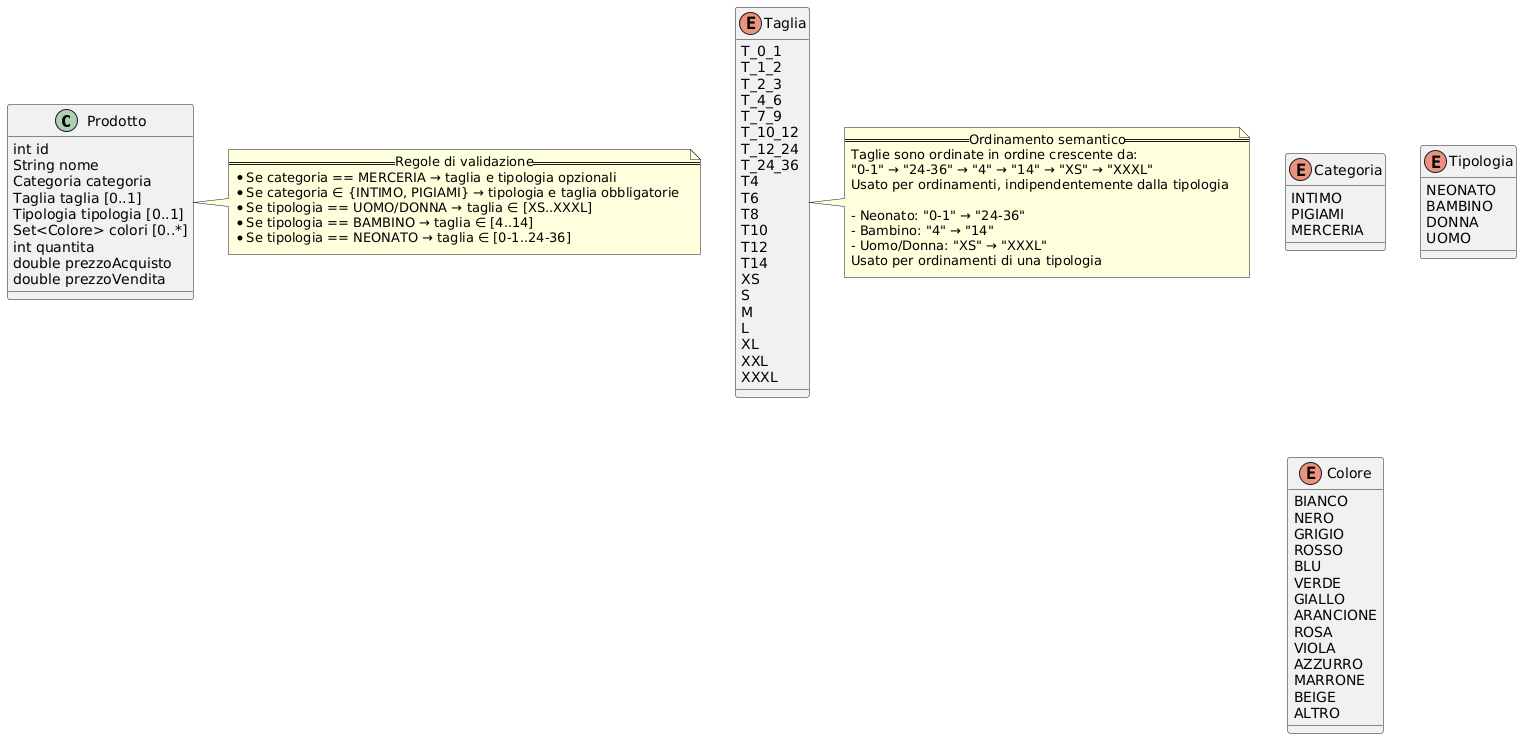

The diagram above was rendered by PlantUML. Its source (embedded in the PNG):
@startuml
' === PACKAGE MODEL ===

' === CLASSE PRODOTTO ===
class Prodotto {
	int id
	String nome
	Categoria categoria
	Taglia taglia [0..1]
	Tipologia tipologia [0..1]
	Set<Colore> colori [0..*]
	int quantita
	double prezzoAcquisto
	double prezzoVendita
}

' === ENUMERAZIONI ===
enum Categoria {
	INTIMO
	PIGIAMI
	MERCERIA
}

enum Tipologia {
	NEONATO
	BAMBINO 
	DONNA
	UOMO
}

enum Taglia {
	T_0_1
	T_1_2
	T_2_3
	T_4_6
	T_7_9
	T_10_12
	T_12_24
	T_24_36
	T4
	T6
	T8
	T10
	T12
	T14
	XS
	S
	M
	L
	XL
	XXL
	XXXL
}

enum Colore {
	BIANCO
	NERO
	GRIGIO
	ROSSO
	BLU
	VERDE
	GIALLO
	ARANCIONE
	ROSA
	VIOLA
	AZZURRO
	MARRONE
	BEIGE
	ALTRO
}

' === NOTE DI VINCOLO ===
note right of Prodotto
== Regole di validazione ==
* Se categoria == MERCERIA → taglia e tipologia opzionali
* Se categoria ∈ {INTIMO, PIGIAMI} → tipologia e taglia obbligatorie
* Se tipologia == UOMO/DONNA → taglia ∈ [XS..XXXL]
* Se tipologia == BAMBINO → taglia ∈ [4..14]
* Se tipologia == NEONATO → taglia ∈ [0-1..24-36]
end note

note right of Taglia
== Ordinamento semantico ==
Taglie sono ordinate in ordine crescente da:
"0-1" → "24-36" → "4" → "14" → "XS" → "XXXL"
Usato per ordinamenti, indipendentemente dalla tipologia

- Neonato: "0-1" → "24-36"
- Bambino: "4" → "14"
- Uomo/Donna: "XS" → "XXXL"
Usato per ordinamenti di una tipologia
end note
@enduml